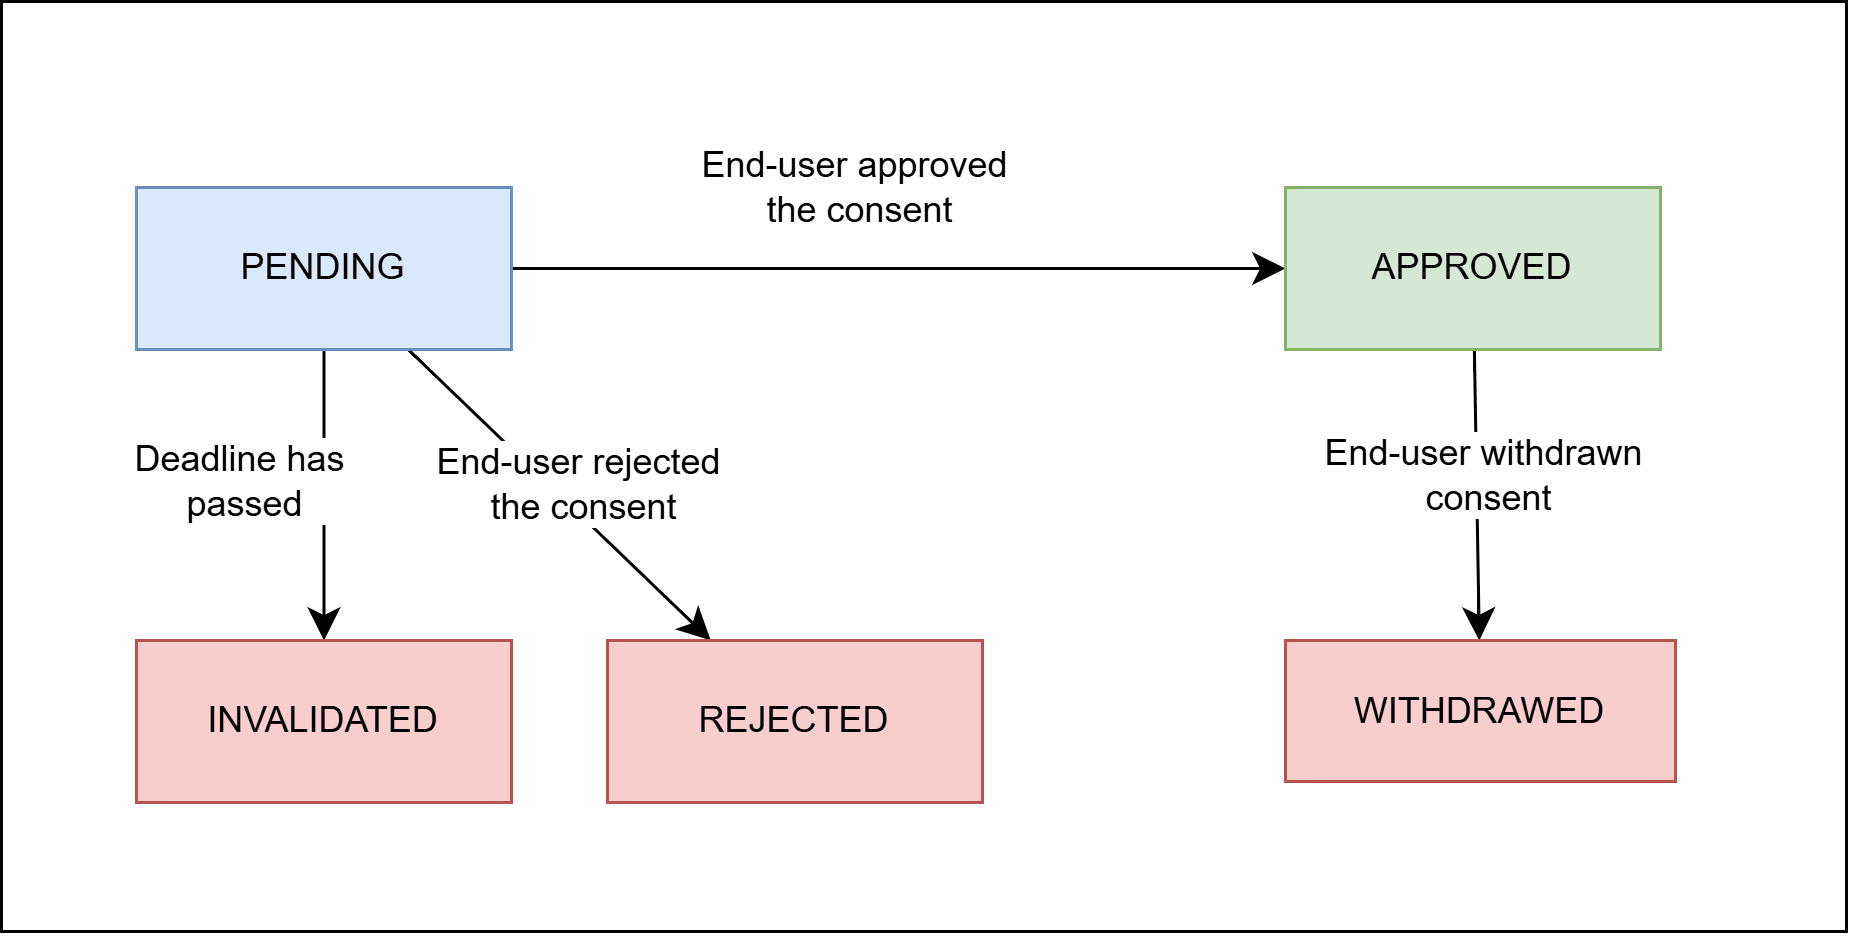

The diagram above was exported from draw.io. Its source (the exported page's mxGraphModel, read from the mxfile embedded in the PNG):
<mxGraphModel dx="1383" dy="692" grid="0" gridSize="10" guides="1" tooltips="1" connect="1" arrows="1" fold="1" page="0" pageScale="1" pageWidth="850" pageHeight="1100" math="0" shadow="0">
  <root>
    <mxCell id="0" />
    <mxCell id="1" parent="0" />
    <mxCell id="f62q5wA0rdVHUgaypEjG-15" value="" style="rounded=0;whiteSpace=wrap;html=1;" vertex="1" parent="1">
      <mxGeometry x="-284" y="14" width="615" height="310" as="geometry" />
    </mxCell>
    <mxCell id="f62q5wA0rdVHUgaypEjG-3" value="" style="edgeStyle=none;curved=1;rounded=0;orthogonalLoop=1;jettySize=auto;html=1;fontSize=12;startSize=8;endSize=8;" edge="1" parent="1" source="f62q5wA0rdVHUgaypEjG-1" target="f62q5wA0rdVHUgaypEjG-2">
      <mxGeometry relative="1" as="geometry" />
    </mxCell>
    <mxCell id="f62q5wA0rdVHUgaypEjG-8" value="End-user approved&amp;nbsp;&lt;div&gt;the consent&lt;/div&gt;" style="edgeLabel;html=1;align=center;verticalAlign=middle;resizable=0;points=[];fontSize=12;" vertex="1" connectable="0" parent="f62q5wA0rdVHUgaypEjG-3">
      <mxGeometry x="-0.1799" relative="1" as="geometry">
        <mxPoint x="10" y="-27" as="offset" />
      </mxGeometry>
    </mxCell>
    <mxCell id="f62q5wA0rdVHUgaypEjG-5" value="" style="edgeStyle=none;curved=1;rounded=0;orthogonalLoop=1;jettySize=auto;html=1;fontSize=12;startSize=8;endSize=8;" edge="1" parent="1" source="f62q5wA0rdVHUgaypEjG-1" target="f62q5wA0rdVHUgaypEjG-4">
      <mxGeometry relative="1" as="geometry" />
    </mxCell>
    <mxCell id="f62q5wA0rdVHUgaypEjG-9" value="Deadline has&amp;nbsp;&lt;div&gt;passed&lt;/div&gt;" style="edgeLabel;html=1;align=center;verticalAlign=middle;resizable=0;points=[];fontSize=12;" vertex="1" connectable="0" parent="f62q5wA0rdVHUgaypEjG-5">
      <mxGeometry x="-0.1527" relative="1" as="geometry">
        <mxPoint x="-27" y="2" as="offset" />
      </mxGeometry>
    </mxCell>
    <mxCell id="f62q5wA0rdVHUgaypEjG-7" style="edgeStyle=none;curved=1;rounded=0;orthogonalLoop=1;jettySize=auto;html=1;fontSize=12;startSize=8;endSize=8;" edge="1" parent="1" source="f62q5wA0rdVHUgaypEjG-1" target="f62q5wA0rdVHUgaypEjG-6">
      <mxGeometry relative="1" as="geometry" />
    </mxCell>
    <mxCell id="f62q5wA0rdVHUgaypEjG-10" value="End-user rejected&amp;nbsp;&lt;div&gt;the consent&lt;/div&gt;" style="edgeLabel;html=1;align=center;verticalAlign=middle;resizable=0;points=[];fontSize=12;" vertex="1" connectable="0" parent="f62q5wA0rdVHUgaypEjG-7">
      <mxGeometry x="-0.1324" relative="1" as="geometry">
        <mxPoint x="14" y="3" as="offset" />
      </mxGeometry>
    </mxCell>
    <mxCell id="f62q5wA0rdVHUgaypEjG-1" value="PENDING" style="rounded=0;whiteSpace=wrap;html=1;fillColor=#dae8fc;strokeColor=#6c8ebf;" vertex="1" parent="1">
      <mxGeometry x="-239" y="76" width="125" height="54" as="geometry" />
    </mxCell>
    <mxCell id="f62q5wA0rdVHUgaypEjG-13" value="" style="edgeStyle=none;curved=1;rounded=0;orthogonalLoop=1;jettySize=auto;html=1;fontSize=12;startSize=8;endSize=8;" edge="1" parent="1" source="f62q5wA0rdVHUgaypEjG-2" target="f62q5wA0rdVHUgaypEjG-12">
      <mxGeometry relative="1" as="geometry" />
    </mxCell>
    <mxCell id="f62q5wA0rdVHUgaypEjG-14" value="End-user withdrawn&lt;div&gt;&amp;nbsp;consent&lt;/div&gt;" style="edgeLabel;html=1;align=center;verticalAlign=middle;resizable=0;points=[];fontSize=12;" vertex="1" connectable="0" parent="f62q5wA0rdVHUgaypEjG-13">
      <mxGeometry x="-0.1335" y="2" relative="1" as="geometry">
        <mxPoint as="offset" />
      </mxGeometry>
    </mxCell>
    <mxCell id="f62q5wA0rdVHUgaypEjG-2" value="APPROVED" style="rounded=0;whiteSpace=wrap;html=1;fillColor=#d5e8d4;strokeColor=#82b366;" vertex="1" parent="1">
      <mxGeometry x="144" y="76" width="125" height="54" as="geometry" />
    </mxCell>
    <mxCell id="f62q5wA0rdVHUgaypEjG-4" value="INVALIDATED" style="rounded=0;whiteSpace=wrap;html=1;fillColor=#f8cecc;strokeColor=#b85450;" vertex="1" parent="1">
      <mxGeometry x="-239" y="227" width="125" height="54" as="geometry" />
    </mxCell>
    <mxCell id="f62q5wA0rdVHUgaypEjG-6" value="REJECTED" style="rounded=0;whiteSpace=wrap;html=1;fillColor=#f8cecc;strokeColor=#b85450;" vertex="1" parent="1">
      <mxGeometry x="-82" y="227" width="125" height="54" as="geometry" />
    </mxCell>
    <mxCell id="f62q5wA0rdVHUgaypEjG-12" value="WITHDRAWED" style="whiteSpace=wrap;html=1;fillColor=#f8cecc;strokeColor=#b85450;rounded=0;" vertex="1" parent="1">
      <mxGeometry x="144" y="227" width="130" height="47" as="geometry" />
    </mxCell>
  </root>
</mxGraphModel>